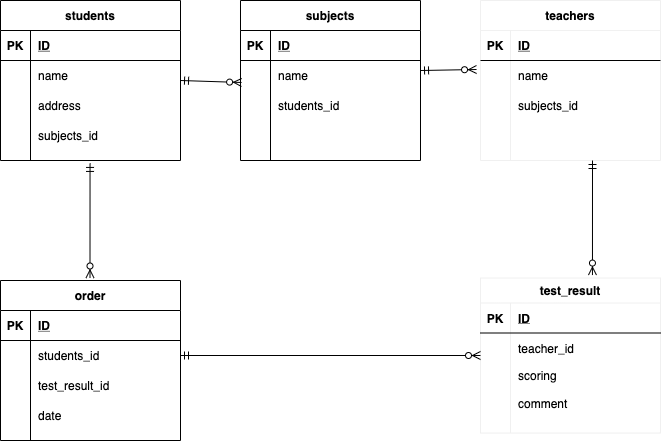

The diagram above was exported from draw.io. Its source (the exported page's mxGraphModel, read from the mxfile embedded in the PNG):
<mxGraphModel dx="1707" dy="657" grid="1" gridSize="10" guides="1" tooltips="1" connect="1" arrows="1" fold="1" page="1" pageScale="1" pageWidth="827" pageHeight="1169" math="0" shadow="0">
  <root>
    <object label="" id="0">
      <mxCell />
    </object>
    <mxCell id="1" parent="0" />
    <mxCell id="2" value="students" style="shape=table;startSize=30;container=1;collapsible=1;childLayout=tableLayout;fixedRows=1;rowLines=0;fontStyle=1;align=center;resizeLast=1;" parent="1" vertex="1">
      <mxGeometry x="-760" y="120" width="180" height="160" as="geometry" />
    </mxCell>
    <mxCell id="3" value="" style="shape=partialRectangle;collapsible=0;dropTarget=0;pointerEvents=0;fillColor=none;top=0;left=0;bottom=1;right=0;points=[[0,0.5],[1,0.5]];portConstraint=eastwest;" parent="2" vertex="1">
      <mxGeometry y="30" width="180" height="30" as="geometry" />
    </mxCell>
    <mxCell id="4" value="PK" style="shape=partialRectangle;connectable=0;fillColor=none;top=0;left=0;bottom=0;right=0;fontStyle=1;overflow=hidden;" parent="3" vertex="1">
      <mxGeometry width="30" height="30" as="geometry" />
    </mxCell>
    <mxCell id="5" value="ID" style="shape=partialRectangle;connectable=0;fillColor=none;top=0;left=0;bottom=0;right=0;align=left;spacingLeft=6;fontStyle=5;overflow=hidden;" parent="3" vertex="1">
      <mxGeometry x="30" width="150" height="30" as="geometry" />
    </mxCell>
    <mxCell id="6" value="" style="shape=partialRectangle;collapsible=0;dropTarget=0;pointerEvents=0;fillColor=none;top=0;left=0;bottom=0;right=0;points=[[0,0.5],[1,0.5]];portConstraint=eastwest;" parent="2" vertex="1">
      <mxGeometry y="60" width="180" height="30" as="geometry" />
    </mxCell>
    <mxCell id="7" value="" style="shape=partialRectangle;connectable=0;fillColor=none;top=0;left=0;bottom=0;right=0;editable=1;overflow=hidden;" parent="6" vertex="1">
      <mxGeometry width="30" height="30" as="geometry" />
    </mxCell>
    <mxCell id="8" value="name" style="shape=partialRectangle;connectable=0;fillColor=none;top=0;left=0;bottom=0;right=0;align=left;spacingLeft=6;overflow=hidden;" parent="6" vertex="1">
      <mxGeometry x="30" width="150" height="30" as="geometry" />
    </mxCell>
    <mxCell id="9" value="" style="shape=partialRectangle;collapsible=0;dropTarget=0;pointerEvents=0;fillColor=none;top=0;left=0;bottom=0;right=0;points=[[0,0.5],[1,0.5]];portConstraint=eastwest;" parent="2" vertex="1">
      <mxGeometry y="90" width="180" height="30" as="geometry" />
    </mxCell>
    <mxCell id="10" value="" style="shape=partialRectangle;connectable=0;fillColor=none;top=0;left=0;bottom=0;right=0;editable=1;overflow=hidden;" parent="9" vertex="1">
      <mxGeometry width="30" height="30" as="geometry" />
    </mxCell>
    <mxCell id="11" value="address" style="shape=partialRectangle;connectable=0;fillColor=none;top=0;left=0;bottom=0;right=0;align=left;spacingLeft=6;overflow=hidden;" parent="9" vertex="1">
      <mxGeometry x="30" width="150" height="30" as="geometry" />
    </mxCell>
    <mxCell id="12" value="" style="shape=partialRectangle;collapsible=0;dropTarget=0;pointerEvents=0;fillColor=none;top=0;left=0;bottom=0;right=0;points=[[0,0.5],[1,0.5]];portConstraint=eastwest;" parent="2" vertex="1">
      <mxGeometry y="120" width="180" height="30" as="geometry" />
    </mxCell>
    <mxCell id="13" value="" style="shape=partialRectangle;connectable=0;fillColor=none;top=0;left=0;bottom=0;right=0;editable=1;overflow=hidden;" parent="12" vertex="1">
      <mxGeometry width="30" height="30" as="geometry" />
    </mxCell>
    <mxCell id="14" value="subjects_id" style="shape=partialRectangle;connectable=0;fillColor=none;top=0;left=0;bottom=0;right=0;align=left;spacingLeft=6;overflow=hidden;" parent="12" vertex="1">
      <mxGeometry x="30" width="150" height="30" as="geometry" />
    </mxCell>
    <mxCell id="75" value="teachers" style="shape=table;startSize=30;container=1;collapsible=1;childLayout=tableLayout;fixedRows=1;rowLines=0;fontStyle=1;align=center;resizeLast=1;strokeColor=#f0f0f0;" parent="1" vertex="1">
      <mxGeometry x="-280" y="120" width="180" height="160" as="geometry" />
    </mxCell>
    <mxCell id="76" value="" style="shape=partialRectangle;collapsible=0;dropTarget=0;pointerEvents=0;fillColor=none;top=0;left=0;bottom=1;right=0;points=[[0,0.5],[1,0.5]];portConstraint=eastwest;" parent="75" vertex="1">
      <mxGeometry y="30" width="180" height="30" as="geometry" />
    </mxCell>
    <mxCell id="77" value="PK" style="shape=partialRectangle;connectable=0;fillColor=none;top=0;left=0;bottom=0;right=0;fontStyle=1;overflow=hidden;" parent="76" vertex="1">
      <mxGeometry width="30" height="30" as="geometry" />
    </mxCell>
    <mxCell id="78" value="ID" style="shape=partialRectangle;connectable=0;fillColor=none;top=0;left=0;bottom=0;right=0;align=left;spacingLeft=6;fontStyle=5;overflow=hidden;" parent="76" vertex="1">
      <mxGeometry x="30" width="150" height="30" as="geometry" />
    </mxCell>
    <mxCell id="79" value="" style="shape=partialRectangle;collapsible=0;dropTarget=0;pointerEvents=0;fillColor=none;top=0;left=0;bottom=0;right=0;points=[[0,0.5],[1,0.5]];portConstraint=eastwest;" parent="75" vertex="1">
      <mxGeometry y="60" width="180" height="30" as="geometry" />
    </mxCell>
    <mxCell id="80" value="" style="shape=partialRectangle;connectable=0;fillColor=none;top=0;left=0;bottom=0;right=0;editable=1;overflow=hidden;" parent="79" vertex="1">
      <mxGeometry width="30" height="30" as="geometry" />
    </mxCell>
    <mxCell id="81" value="name" style="shape=partialRectangle;connectable=0;fillColor=none;top=0;left=0;bottom=0;right=0;align=left;spacingLeft=6;overflow=hidden;" parent="79" vertex="1">
      <mxGeometry x="30" width="150" height="30" as="geometry" />
    </mxCell>
    <mxCell id="82" value="" style="shape=partialRectangle;collapsible=0;dropTarget=0;pointerEvents=0;fillColor=none;top=0;left=0;bottom=0;right=0;points=[[0,0.5],[1,0.5]];portConstraint=eastwest;" parent="75" vertex="1">
      <mxGeometry y="90" width="180" height="30" as="geometry" />
    </mxCell>
    <mxCell id="83" value="" style="shape=partialRectangle;connectable=0;fillColor=none;top=0;left=0;bottom=0;right=0;editable=1;overflow=hidden;" parent="82" vertex="1">
      <mxGeometry width="30" height="30" as="geometry" />
    </mxCell>
    <mxCell id="84" value="subjects_id" style="shape=partialRectangle;connectable=0;fillColor=none;top=0;left=0;bottom=0;right=0;align=left;spacingLeft=6;overflow=hidden;" parent="82" vertex="1">
      <mxGeometry x="30" width="150" height="30" as="geometry" />
    </mxCell>
    <mxCell id="85" value="" style="shape=partialRectangle;collapsible=0;dropTarget=0;pointerEvents=0;fillColor=none;top=0;left=0;bottom=0;right=0;points=[[0,0.5],[1,0.5]];portConstraint=eastwest;" parent="75" vertex="1">
      <mxGeometry y="120" width="180" height="30" as="geometry" />
    </mxCell>
    <mxCell id="86" value="" style="shape=partialRectangle;connectable=0;fillColor=none;top=0;left=0;bottom=0;right=0;editable=1;overflow=hidden;" parent="85" vertex="1">
      <mxGeometry width="30" height="30" as="geometry" />
    </mxCell>
    <mxCell id="87" value="" style="shape=partialRectangle;connectable=0;fillColor=none;top=0;left=0;bottom=0;right=0;align=left;spacingLeft=6;overflow=hidden;" parent="85" vertex="1">
      <mxGeometry x="30" width="150" height="30" as="geometry" />
    </mxCell>
    <mxCell id="101" value="test_result" style="shape=table;startSize=25;container=1;collapsible=1;childLayout=tableLayout;fixedRows=1;rowLines=0;fontStyle=1;align=center;resizeLast=1;strokeColor=#f0f0f0;" parent="1" vertex="1">
      <mxGeometry x="-280" y="397.5" width="180" height="155" as="geometry">
        <mxRectangle x="-680" y="615" width="50" height="25" as="alternateBounds" />
      </mxGeometry>
    </mxCell>
    <mxCell id="102" value="" style="shape=partialRectangle;collapsible=0;dropTarget=0;pointerEvents=0;fillColor=none;top=0;left=0;bottom=1;right=0;points=[[0,0.5],[1,0.5]];portConstraint=eastwest;" parent="101" vertex="1">
      <mxGeometry y="25" width="180" height="30" as="geometry" />
    </mxCell>
    <mxCell id="103" value="PK" style="shape=partialRectangle;connectable=0;fillColor=none;top=0;left=0;bottom=0;right=0;fontStyle=1;overflow=hidden;" parent="102" vertex="1">
      <mxGeometry width="30" height="30" as="geometry" />
    </mxCell>
    <mxCell id="104" value="ID" style="shape=partialRectangle;connectable=0;fillColor=none;top=0;left=0;bottom=0;right=0;align=left;spacingLeft=6;fontStyle=5;overflow=hidden;" parent="102" vertex="1">
      <mxGeometry x="30" width="150" height="30" as="geometry" />
    </mxCell>
    <mxCell id="105" value="" style="shape=partialRectangle;collapsible=0;dropTarget=0;pointerEvents=0;fillColor=none;top=0;left=0;bottom=0;right=0;points=[[0,0.5],[1,0.5]];portConstraint=eastwest;" parent="101" vertex="1">
      <mxGeometry y="55" width="180" height="30" as="geometry" />
    </mxCell>
    <mxCell id="106" value="" style="shape=partialRectangle;connectable=0;fillColor=none;top=0;left=0;bottom=0;right=0;editable=1;overflow=hidden;" parent="105" vertex="1">
      <mxGeometry width="30" height="30" as="geometry" />
    </mxCell>
    <mxCell id="107" value="teacher_id" style="shape=partialRectangle;connectable=0;fillColor=none;top=0;left=0;bottom=0;right=0;align=left;spacingLeft=6;overflow=hidden;" parent="105" vertex="1">
      <mxGeometry x="30" width="150" height="30" as="geometry" />
    </mxCell>
    <mxCell id="108" value="" style="shape=partialRectangle;collapsible=0;dropTarget=0;pointerEvents=0;fillColor=none;top=0;left=0;bottom=0;right=0;points=[[0,0.5],[1,0.5]];portConstraint=eastwest;" parent="101" vertex="1">
      <mxGeometry y="85" width="180" height="25" as="geometry" />
    </mxCell>
    <mxCell id="109" value="" style="shape=partialRectangle;connectable=0;fillColor=none;top=0;left=0;bottom=0;right=0;editable=1;overflow=hidden;" parent="108" vertex="1">
      <mxGeometry width="30" height="25" as="geometry" />
    </mxCell>
    <object label="scoring" comment="" id="110">
      <mxCell style="shape=partialRectangle;connectable=0;fillColor=none;top=0;left=0;bottom=0;right=0;align=left;spacingLeft=6;overflow=hidden;flipH=1;" parent="108" vertex="1">
        <mxGeometry x="30" width="150" height="25" as="geometry" />
      </mxCell>
    </object>
    <mxCell id="122" style="shape=partialRectangle;collapsible=0;dropTarget=0;pointerEvents=0;fillColor=none;top=0;left=0;bottom=0;right=0;points=[[0,0.5],[1,0.5]];portConstraint=eastwest;" parent="101" vertex="1">
      <mxGeometry y="110" width="180" height="30" as="geometry" />
    </mxCell>
    <mxCell id="123" style="shape=partialRectangle;connectable=0;fillColor=none;top=0;left=0;bottom=0;right=0;editable=1;overflow=hidden;" parent="122" vertex="1">
      <mxGeometry width="30" height="30" as="geometry" />
    </mxCell>
    <mxCell id="124" value="comment" style="shape=partialRectangle;connectable=0;fillColor=none;top=0;left=0;bottom=0;right=0;align=left;spacingLeft=6;overflow=hidden;flipH=1;" parent="122" vertex="1">
      <mxGeometry x="30" width="150" height="30" as="geometry" />
    </mxCell>
    <mxCell id="119" value="" style="fontSize=12;html=1;endArrow=ERzeroToMany;startArrow=ERmandOne;entryX=0.622;entryY=-0.019;entryDx=0;entryDy=0;entryPerimeter=0;" parent="1" target="101" edge="1">
      <mxGeometry width="100" height="100" relative="1" as="geometry">
        <mxPoint x="-168" y="280" as="sourcePoint" />
        <mxPoint x="-110" y="530" as="targetPoint" />
      </mxGeometry>
    </mxCell>
    <mxCell id="125" value="order" style="shape=table;startSize=30;container=1;collapsible=1;childLayout=tableLayout;fixedRows=1;rowLines=0;fontStyle=1;align=center;resizeLast=1;" vertex="1" parent="1">
      <mxGeometry x="-760" y="400" width="180" height="160" as="geometry" />
    </mxCell>
    <mxCell id="126" value="" style="shape=partialRectangle;collapsible=0;dropTarget=0;pointerEvents=0;fillColor=none;top=0;left=0;bottom=1;right=0;points=[[0,0.5],[1,0.5]];portConstraint=eastwest;" vertex="1" parent="125">
      <mxGeometry y="30" width="180" height="30" as="geometry" />
    </mxCell>
    <mxCell id="127" value="PK" style="shape=partialRectangle;connectable=0;fillColor=none;top=0;left=0;bottom=0;right=0;fontStyle=1;overflow=hidden;" vertex="1" parent="126">
      <mxGeometry width="30" height="30" as="geometry" />
    </mxCell>
    <mxCell id="128" value="ID" style="shape=partialRectangle;connectable=0;fillColor=none;top=0;left=0;bottom=0;right=0;align=left;spacingLeft=6;fontStyle=5;overflow=hidden;" vertex="1" parent="126">
      <mxGeometry x="30" width="150" height="30" as="geometry" />
    </mxCell>
    <mxCell id="129" value="" style="shape=partialRectangle;collapsible=0;dropTarget=0;pointerEvents=0;fillColor=none;top=0;left=0;bottom=0;right=0;points=[[0,0.5],[1,0.5]];portConstraint=eastwest;" vertex="1" parent="125">
      <mxGeometry y="60" width="180" height="30" as="geometry" />
    </mxCell>
    <mxCell id="130" value="" style="shape=partialRectangle;connectable=0;fillColor=none;top=0;left=0;bottom=0;right=0;editable=1;overflow=hidden;" vertex="1" parent="129">
      <mxGeometry width="30" height="30" as="geometry" />
    </mxCell>
    <mxCell id="131" value="students_id" style="shape=partialRectangle;connectable=0;fillColor=none;top=0;left=0;bottom=0;right=0;align=left;spacingLeft=6;overflow=hidden;" vertex="1" parent="129">
      <mxGeometry x="30" width="150" height="30" as="geometry" />
    </mxCell>
    <mxCell id="132" value="" style="shape=partialRectangle;collapsible=0;dropTarget=0;pointerEvents=0;fillColor=none;top=0;left=0;bottom=0;right=0;points=[[0,0.5],[1,0.5]];portConstraint=eastwest;" vertex="1" parent="125">
      <mxGeometry y="90" width="180" height="30" as="geometry" />
    </mxCell>
    <mxCell id="133" value="" style="shape=partialRectangle;connectable=0;fillColor=none;top=0;left=0;bottom=0;right=0;editable=1;overflow=hidden;" vertex="1" parent="132">
      <mxGeometry width="30" height="30" as="geometry" />
    </mxCell>
    <mxCell id="134" value="test_result_id" style="shape=partialRectangle;connectable=0;fillColor=none;top=0;left=0;bottom=0;right=0;align=left;spacingLeft=6;overflow=hidden;" vertex="1" parent="132">
      <mxGeometry x="30" width="150" height="30" as="geometry" />
    </mxCell>
    <mxCell id="135" value="" style="shape=partialRectangle;collapsible=0;dropTarget=0;pointerEvents=0;fillColor=none;top=0;left=0;bottom=0;right=0;points=[[0,0.5],[1,0.5]];portConstraint=eastwest;" vertex="1" parent="125">
      <mxGeometry y="120" width="180" height="30" as="geometry" />
    </mxCell>
    <mxCell id="136" value="" style="shape=partialRectangle;connectable=0;fillColor=none;top=0;left=0;bottom=0;right=0;editable=1;overflow=hidden;" vertex="1" parent="135">
      <mxGeometry width="30" height="30" as="geometry" />
    </mxCell>
    <mxCell id="137" value="date" style="shape=partialRectangle;connectable=0;fillColor=none;top=0;left=0;bottom=0;right=0;align=left;spacingLeft=6;overflow=hidden;" vertex="1" parent="135">
      <mxGeometry x="30" width="150" height="30" as="geometry" />
    </mxCell>
    <mxCell id="141" value="" style="fontSize=12;html=1;endArrow=ERzeroToMany;startArrow=ERmandOne;entryX=0;entryY=0.75;entryDx=0;entryDy=0;entryPerimeter=0;exitX=1;exitY=0.5;exitDx=0;exitDy=0;" edge="1" parent="1" source="129" target="105">
      <mxGeometry width="100" height="100" relative="1" as="geometry">
        <mxPoint x="-158" y="290" as="sourcePoint" />
        <mxPoint x="-158.03999999999996" y="404.55500000000006" as="targetPoint" />
      </mxGeometry>
    </mxCell>
    <mxCell id="142" value="" style="fontSize=12;html=1;endArrow=ERzeroToMany;startArrow=ERmandOne;entryX=0.622;entryY=-0.019;entryDx=0;entryDy=0;entryPerimeter=0;" edge="1" parent="1">
      <mxGeometry width="100" height="100" relative="1" as="geometry">
        <mxPoint x="-670.46" y="282.94" as="sourcePoint" />
        <mxPoint x="-670.5" y="397.49500000000006" as="targetPoint" />
      </mxGeometry>
    </mxCell>
    <mxCell id="143" value="subjects" style="shape=table;startSize=30;container=1;collapsible=1;childLayout=tableLayout;fixedRows=1;rowLines=0;fontStyle=1;align=center;resizeLast=1;" vertex="1" parent="1">
      <mxGeometry x="-520" y="120" width="180" height="160" as="geometry" />
    </mxCell>
    <mxCell id="144" value="" style="shape=partialRectangle;collapsible=0;dropTarget=0;pointerEvents=0;fillColor=none;top=0;left=0;bottom=1;right=0;points=[[0,0.5],[1,0.5]];portConstraint=eastwest;" vertex="1" parent="143">
      <mxGeometry y="30" width="180" height="30" as="geometry" />
    </mxCell>
    <mxCell id="145" value="PK" style="shape=partialRectangle;connectable=0;fillColor=none;top=0;left=0;bottom=0;right=0;fontStyle=1;overflow=hidden;" vertex="1" parent="144">
      <mxGeometry width="30" height="30" as="geometry" />
    </mxCell>
    <mxCell id="146" value="ID" style="shape=partialRectangle;connectable=0;fillColor=none;top=0;left=0;bottom=0;right=0;align=left;spacingLeft=6;fontStyle=5;overflow=hidden;" vertex="1" parent="144">
      <mxGeometry x="30" width="150" height="30" as="geometry" />
    </mxCell>
    <mxCell id="147" value="" style="shape=partialRectangle;collapsible=0;dropTarget=0;pointerEvents=0;fillColor=none;top=0;left=0;bottom=0;right=0;points=[[0,0.5],[1,0.5]];portConstraint=eastwest;" vertex="1" parent="143">
      <mxGeometry y="60" width="180" height="30" as="geometry" />
    </mxCell>
    <mxCell id="148" value="" style="shape=partialRectangle;connectable=0;fillColor=none;top=0;left=0;bottom=0;right=0;editable=1;overflow=hidden;" vertex="1" parent="147">
      <mxGeometry width="30" height="30" as="geometry" />
    </mxCell>
    <mxCell id="149" value="name" style="shape=partialRectangle;connectable=0;fillColor=none;top=0;left=0;bottom=0;right=0;align=left;spacingLeft=6;overflow=hidden;" vertex="1" parent="147">
      <mxGeometry x="30" width="150" height="30" as="geometry" />
    </mxCell>
    <mxCell id="150" value="" style="shape=partialRectangle;collapsible=0;dropTarget=0;pointerEvents=0;fillColor=none;top=0;left=0;bottom=0;right=0;points=[[0,0.5],[1,0.5]];portConstraint=eastwest;" vertex="1" parent="143">
      <mxGeometry y="90" width="180" height="30" as="geometry" />
    </mxCell>
    <mxCell id="151" value="" style="shape=partialRectangle;connectable=0;fillColor=none;top=0;left=0;bottom=0;right=0;editable=1;overflow=hidden;" vertex="1" parent="150">
      <mxGeometry width="30" height="30" as="geometry" />
    </mxCell>
    <mxCell id="152" value="students_id" style="shape=partialRectangle;connectable=0;fillColor=none;top=0;left=0;bottom=0;right=0;align=left;spacingLeft=6;overflow=hidden;" vertex="1" parent="150">
      <mxGeometry x="30" width="150" height="30" as="geometry" />
    </mxCell>
    <mxCell id="153" value="" style="shape=partialRectangle;collapsible=0;dropTarget=0;pointerEvents=0;fillColor=none;top=0;left=0;bottom=0;right=0;points=[[0,0.5],[1,0.5]];portConstraint=eastwest;" vertex="1" parent="143">
      <mxGeometry y="120" width="180" height="30" as="geometry" />
    </mxCell>
    <mxCell id="154" value="" style="shape=partialRectangle;connectable=0;fillColor=none;top=0;left=0;bottom=0;right=0;editable=1;overflow=hidden;" vertex="1" parent="153">
      <mxGeometry width="30" height="30" as="geometry" />
    </mxCell>
    <mxCell id="155" value="" style="shape=partialRectangle;connectable=0;fillColor=none;top=0;left=0;bottom=0;right=0;align=left;spacingLeft=6;overflow=hidden;" vertex="1" parent="153">
      <mxGeometry x="30" width="150" height="30" as="geometry" />
    </mxCell>
    <mxCell id="156" value="" style="fontSize=12;html=1;endArrow=ERzeroToMany;startArrow=ERmandOne;entryX=0.006;entryY=0.733;entryDx=0;entryDy=0;entryPerimeter=0;" edge="1" parent="1" target="147">
      <mxGeometry width="100" height="100" relative="1" as="geometry">
        <mxPoint x="-579.96" y="200.00000000000006" as="sourcePoint" />
        <mxPoint x="-580" y="314.5550000000001" as="targetPoint" />
      </mxGeometry>
    </mxCell>
    <mxCell id="158" value="" style="fontSize=12;html=1;endArrow=ERzeroToMany;startArrow=ERmandOne;entryX=-0.022;entryY=0.3;entryDx=0;entryDy=0;entryPerimeter=0;" edge="1" parent="1" target="79">
      <mxGeometry width="100" height="100" relative="1" as="geometry">
        <mxPoint x="-339.96000000000004" y="190.00000000000006" as="sourcePoint" />
        <mxPoint x="-340" y="304.5550000000001" as="targetPoint" />
      </mxGeometry>
    </mxCell>
  </root>
</mxGraphModel>